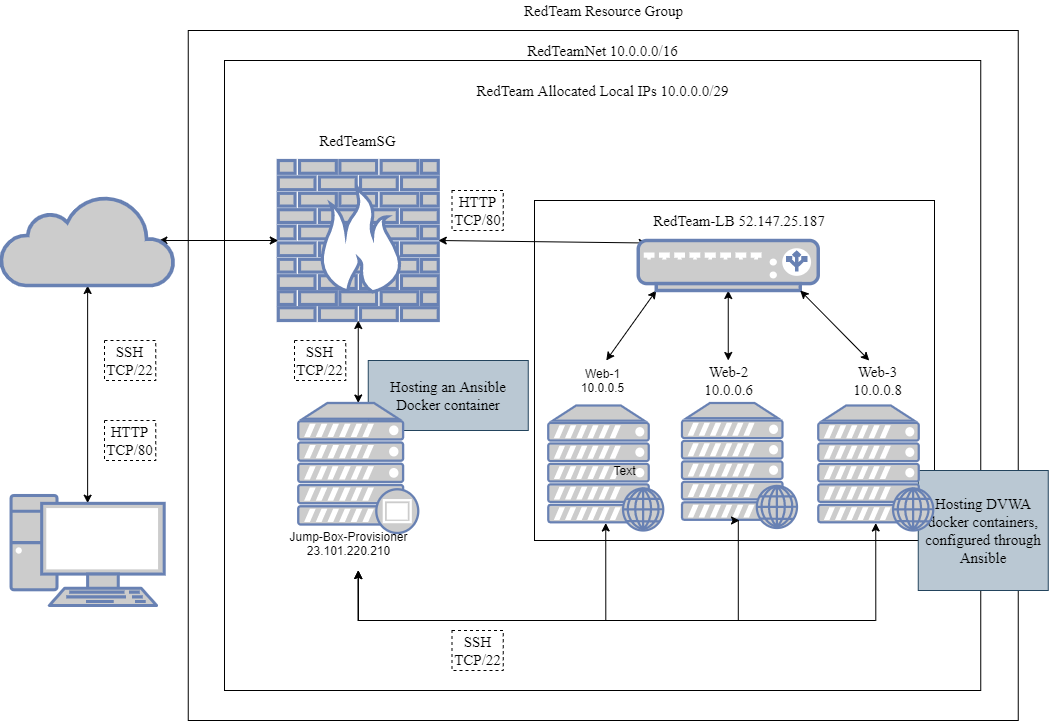

The diagram above was exported from draw.io. Its source (the exported page's mxGraphModel, read from the mxfile embedded in the PNG):
<mxGraphModel dx="720" dy="649" grid="1" gridSize="10" guides="1" tooltips="1" connect="1" arrows="1" fold="1" page="1" pageScale="1" pageWidth="1100" pageHeight="850" background="#ffffff" math="0" shadow="0">
  <root>
    <mxCell id="0" />
    <mxCell id="1" parent="0" />
    <mxCell id="WpkwkyCzeRa4HtrUkuCP-1" value="" style="rounded=0;whiteSpace=wrap;html=1;fillColor=none;" parent="1" vertex="1">
      <mxGeometry x="203.75" y="90" width="830" height="690" as="geometry" />
    </mxCell>
    <mxCell id="GQecZ_sLpfjgG5mh4htg-2" value="" style="rounded=0;whiteSpace=wrap;html=1;fillColor=none;" parent="1" vertex="1">
      <mxGeometry x="240" y="120" width="756.25" height="630" as="geometry" />
    </mxCell>
    <mxCell id="GQecZ_sLpfjgG5mh4htg-41" value="" style="rounded=0;whiteSpace=wrap;html=1;fontFamily=Fira Code Retina;fontSource=https%3A%2F%2Ffonts.googleapis.com%2Fcss%3Ffamily%3DFira%2BCode%2BRetina;fontSize=15;fillColor=none;" parent="1" vertex="1">
      <mxGeometry x="550" y="260" width="400" height="340" as="geometry" />
    </mxCell>
    <mxCell id="GQecZ_sLpfjgG5mh4htg-39" value="&lt;font face=&quot;Fira Code Retina&quot;&gt;&lt;span style=&quot;font-size: 15px&quot;&gt;Hosting DVWA docker containers, configured through Ansible&lt;/span&gt;&lt;/font&gt;" style="text;html=1;align=center;verticalAlign=middle;whiteSpace=wrap;rounded=0;fillColor=#bac8d3;strokeColor=#23445d;" parent="1" vertex="1">
      <mxGeometry x="933.75" y="530" width="130" height="120" as="geometry" />
    </mxCell>
    <mxCell id="GQecZ_sLpfjgG5mh4htg-38" value="&lt;font face=&quot;Fira Code Retina&quot;&gt;&lt;span style=&quot;font-size: 15px&quot;&gt;Hosting an Ansible Docker container&lt;/span&gt;&lt;/font&gt;" style="text;html=1;align=center;verticalAlign=middle;whiteSpace=wrap;rounded=0;fillColor=#bac8d3;strokeColor=#23445d;" parent="1" vertex="1">
      <mxGeometry x="383.75" y="420" width="160" height="70" as="geometry" />
    </mxCell>
    <mxCell id="GQecZ_sLpfjgG5mh4htg-3" value="&lt;div style=&quot;text-align: justify ; font-size: 15px&quot;&gt;&lt;span style=&quot;font-size: 15px&quot;&gt;RedTeam Resource Group&lt;/span&gt;&lt;/div&gt;" style="text;html=1;strokeColor=none;fillColor=none;align=center;verticalAlign=middle;whiteSpace=wrap;rounded=0;fontSize=15;fontFamily=Fira Code Retina;fontSource=https%3A%2F%2Ffonts.googleapis.com%2Fcss%3Ffamily%3DFira%2BCode%2BRetina;" parent="1" vertex="1">
      <mxGeometry x="467.5" y="60" width="302.5" height="20" as="geometry" />
    </mxCell>
    <mxCell id="GQecZ_sLpfjgG5mh4htg-4" value="&lt;font data-font-src=&quot;https://fonts.googleapis.com/css?family=Fira+Code+Retina&quot; style=&quot;font-size: 15px&quot;&gt;RedTeamNet 10.0.0.0/16&lt;/font&gt;" style="text;html=1;strokeColor=none;fillColor=none;align=center;verticalAlign=middle;whiteSpace=wrap;rounded=0;fontSize=15;fontFamily=Fira Code Retina;fontSource=https%3A%2F%2Ffonts.googleapis.com%2Fcss%3Ffamily%3DFira%2BCode%2BRetina;" parent="1" vertex="1">
      <mxGeometry x="486.25" y="100" width="265" height="20" as="geometry" />
    </mxCell>
    <mxCell id="GQecZ_sLpfjgG5mh4htg-6" value="&lt;font data-font-src=&quot;https://fonts.googleapis.com/css?family=Fira+Code+Retina&quot; style=&quot;font-size: 15px&quot;&gt;RedTeam Allocated Local IPs 10.0.0.0/29&lt;/font&gt;" style="text;html=1;strokeColor=none;fillColor=none;align=center;verticalAlign=middle;whiteSpace=wrap;rounded=0;fontSize=15;fontFamily=Fira Code Retina;fontSource=https%3A%2F%2Ffonts.googleapis.com%2Fcss%3Ffamily%3DFira%2BCode%2BRetina;" parent="1" vertex="1">
      <mxGeometry x="491.25" y="140" width="255" height="20" as="geometry" />
    </mxCell>
    <mxCell id="GQecZ_sLpfjgG5mh4htg-25" style="edgeStyle=none;rounded=0;orthogonalLoop=1;jettySize=auto;html=1;exitX=1;exitY=0.5;exitDx=0;exitDy=0;exitPerimeter=0;entryX=0.05;entryY=0.05;entryDx=0;entryDy=0;entryPerimeter=0;startArrow=classic;startFill=1;endArrow=classic;endFill=1;" parent="1" source="GQecZ_sLpfjgG5mh4htg-7" target="GQecZ_sLpfjgG5mh4htg-8" edge="1">
      <mxGeometry relative="1" as="geometry" />
    </mxCell>
    <mxCell id="GQecZ_sLpfjgG5mh4htg-30" style="edgeStyle=none;rounded=0;orthogonalLoop=1;jettySize=auto;html=1;exitX=0.5;exitY=1;exitDx=0;exitDy=0;exitPerimeter=0;startArrow=classic;startFill=1;endArrow=classic;endFill=1;" parent="1" source="GQecZ_sLpfjgG5mh4htg-7" target="GQecZ_sLpfjgG5mh4htg-29" edge="1">
      <mxGeometry relative="1" as="geometry" />
    </mxCell>
    <mxCell id="GQecZ_sLpfjgG5mh4htg-7" value="" style="fontColor=#0066CC;verticalAlign=top;verticalLabelPosition=bottom;labelPosition=center;align=center;html=1;outlineConnect=0;fillColor=#CCCCCC;strokeColor=#6881B3;gradientColor=none;gradientDirection=north;strokeWidth=2;shape=mxgraph.networks.firewall;" parent="1" vertex="1">
      <mxGeometry x="293.75" y="220" width="160" height="160" as="geometry" />
    </mxCell>
    <mxCell id="GQecZ_sLpfjgG5mh4htg-22" style="rounded=0;orthogonalLoop=1;jettySize=auto;html=1;exitX=0.5;exitY=1;exitDx=0;exitDy=0;exitPerimeter=0;verticalAlign=bottom;endArrow=classic;endFill=1;startArrow=classic;startFill=1;" parent="1" source="GQecZ_sLpfjgG5mh4htg-8" edge="1">
      <mxGeometry relative="1" as="geometry">
        <mxPoint x="743.75" y="420" as="targetPoint" />
      </mxGeometry>
    </mxCell>
    <mxCell id="GQecZ_sLpfjgG5mh4htg-23" style="rounded=0;orthogonalLoop=1;jettySize=auto;html=1;exitX=0.1;exitY=1;exitDx=0;exitDy=0;exitPerimeter=0;verticalAlign=bottom;endArrow=classic;endFill=1;startArrow=classic;startFill=1;" parent="1" source="GQecZ_sLpfjgG5mh4htg-8" edge="1">
      <mxGeometry relative="1" as="geometry">
        <mxPoint x="621.75" y="420" as="targetPoint" />
      </mxGeometry>
    </mxCell>
    <mxCell id="GQecZ_sLpfjgG5mh4htg-8" value="" style="fontColor=#0066CC;verticalAlign=top;verticalLabelPosition=bottom;labelPosition=center;align=center;html=1;outlineConnect=0;fillColor=#CCCCCC;strokeColor=#6881B3;gradientColor=none;gradientDirection=north;strokeWidth=2;shape=mxgraph.networks.load_balancer;" parent="1" vertex="1">
      <mxGeometry x="653.75" y="300" width="180" height="50" as="geometry" />
    </mxCell>
    <mxCell id="GQecZ_sLpfjgG5mh4htg-15" value="" style="fontColor=#0066CC;verticalAlign=top;verticalLabelPosition=bottom;labelPosition=center;align=center;html=1;outlineConnect=0;fillColor=#CCCCCC;strokeColor=#6881B3;gradientColor=none;gradientDirection=north;strokeWidth=2;shape=mxgraph.networks.web_server;" parent="1" vertex="1">
      <mxGeometry x="697.5" y="462.5" width="115" height="125" as="geometry" />
    </mxCell>
    <mxCell id="GQecZ_sLpfjgG5mh4htg-34" style="edgeStyle=orthogonalEdgeStyle;rounded=0;orthogonalLoop=1;jettySize=auto;html=1;exitX=0.5;exitY=0.94;exitDx=0;exitDy=0;exitPerimeter=0;startArrow=classic;startFill=1;endArrow=classic;endFill=1;" parent="1" source="GQecZ_sLpfjgG5mh4htg-16" edge="1">
      <mxGeometry relative="1" as="geometry">
        <mxPoint x="373.75" y="630" as="targetPoint" />
        <Array as="points">
          <mxPoint x="890.75" y="680" />
          <mxPoint x="373.75" y="680" />
        </Array>
      </mxGeometry>
    </mxCell>
    <mxCell id="GQecZ_sLpfjgG5mh4htg-16" value="" style="fontColor=#0066CC;verticalAlign=top;verticalLabelPosition=bottom;labelPosition=center;align=center;html=1;outlineConnect=0;fillColor=#CCCCCC;strokeColor=#6881B3;gradientColor=none;gradientDirection=north;strokeWidth=2;shape=mxgraph.networks.web_server;" parent="1" vertex="1">
      <mxGeometry x="833.75" y="465" width="115" height="125" as="geometry" />
    </mxCell>
    <mxCell id="GQecZ_sLpfjgG5mh4htg-35" style="edgeStyle=orthogonalEdgeStyle;rounded=0;orthogonalLoop=1;jettySize=auto;html=1;exitX=0.5;exitY=0.94;exitDx=0;exitDy=0;exitPerimeter=0;startArrow=classic;startFill=1;endArrow=classic;endFill=1;" parent="1" source="GQecZ_sLpfjgG5mh4htg-17" edge="1">
      <mxGeometry relative="1" as="geometry">
        <mxPoint x="373.75" y="630" as="targetPoint" />
        <Array as="points">
          <mxPoint x="620.75" y="680" />
          <mxPoint x="373.75" y="680" />
        </Array>
      </mxGeometry>
    </mxCell>
    <mxCell id="GQecZ_sLpfjgG5mh4htg-17" value="" style="fontColor=#0066CC;verticalAlign=top;verticalLabelPosition=bottom;labelPosition=center;align=center;html=1;outlineConnect=0;fillColor=#CCCCCC;strokeColor=#6881B3;gradientColor=none;gradientDirection=north;strokeWidth=2;shape=mxgraph.networks.web_server;" parent="1" vertex="1">
      <mxGeometry x="563.75" y="465" width="115" height="125" as="geometry" />
    </mxCell>
    <mxCell id="GQecZ_sLpfjgG5mh4htg-20" value="&lt;font face=&quot;Fira Code Retina&quot; data-font-src=&quot;https://fonts.googleapis.com/css?family=Fira+Code+Retina&quot; style=&quot;font-size: 15px&quot;&gt;Web-2&lt;br&gt;10.0.0.6&lt;br&gt;&lt;/font&gt;" style="text;html=1;strokeColor=none;fillColor=none;align=center;verticalAlign=middle;whiteSpace=wrap;rounded=0;" parent="1" vertex="1">
      <mxGeometry x="618.75" y="430" width="251.25" height="20" as="geometry" />
    </mxCell>
    <mxCell id="GQecZ_sLpfjgG5mh4htg-21" value="&lt;font face=&quot;Fira Code Retina&quot; data-font-src=&quot;https://fonts.googleapis.com/css?family=Fira+Code+Retina&quot; style=&quot;font-size: 15px&quot;&gt;Web-3&lt;br&gt;10.0.0.8&lt;br&gt;&lt;/font&gt;" style="text;html=1;strokeColor=none;fillColor=none;align=center;verticalAlign=middle;whiteSpace=wrap;rounded=0;" parent="1" vertex="1">
      <mxGeometry x="766.25" y="430" width="255" height="20" as="geometry" />
    </mxCell>
    <mxCell id="GQecZ_sLpfjgG5mh4htg-26" value="&lt;font face=&quot;Fira Code Retina&quot; data-font-src=&quot;https://fonts.googleapis.com/css?family=Fira+Code+Retina&quot; style=&quot;font-size: 15px&quot;&gt;RedTeamSG&lt;/font&gt;" style="text;html=1;strokeColor=none;fillColor=none;align=center;verticalAlign=middle;whiteSpace=wrap;rounded=0;" parent="1" vertex="1">
      <mxGeometry x="246.25" y="190" width="255" height="20" as="geometry" />
    </mxCell>
    <mxCell id="GQecZ_sLpfjgG5mh4htg-27" value="&lt;font face=&quot;Fira Code Retina&quot; data-font-src=&quot;https://fonts.googleapis.com/css?family=Fira+Code+Retina&quot;&gt;&lt;font style=&quot;font-size: 15px&quot;&gt;RedTeam-LB 52.147.25.187&lt;/font&gt;&lt;br&gt;&lt;/font&gt;" style="text;html=1;strokeColor=none;fillColor=none;align=center;verticalAlign=middle;whiteSpace=wrap;rounded=0;" parent="1" vertex="1">
      <mxGeometry x="616.25" y="270" width="277.5" height="20" as="geometry" />
    </mxCell>
    <mxCell id="GQecZ_sLpfjgG5mh4htg-32" style="edgeStyle=orthogonalEdgeStyle;rounded=0;orthogonalLoop=1;jettySize=auto;html=1;entryX=0.5;entryY=0.94;entryDx=0;entryDy=0;entryPerimeter=0;startArrow=classic;startFill=1;endArrow=classic;endFill=1;" parent="1" target="GQecZ_sLpfjgG5mh4htg-15" edge="1">
      <mxGeometry relative="1" as="geometry">
        <mxPoint x="373.75" y="630" as="sourcePoint" />
        <Array as="points">
          <mxPoint x="373.75" y="680" />
          <mxPoint x="753.75" y="680" />
        </Array>
      </mxGeometry>
    </mxCell>
    <mxCell id="GQecZ_sLpfjgG5mh4htg-29" value="" style="fontColor=#0066CC;verticalAlign=top;verticalLabelPosition=bottom;labelPosition=center;align=center;html=1;outlineConnect=0;fillColor=#CCCCCC;strokeColor=#6881B3;gradientColor=none;gradientDirection=north;strokeWidth=2;shape=mxgraph.networks.proxy_server;" parent="1" vertex="1">
      <mxGeometry x="313.75" y="462.5" width="120" height="130" as="geometry" />
    </mxCell>
    <mxCell id="GQecZ_sLpfjgG5mh4htg-37" style="rounded=0;orthogonalLoop=1;jettySize=auto;html=1;exitX=0.9;exitY=1;exitDx=0;exitDy=0;exitPerimeter=0;verticalAlign=bottom;endArrow=classic;endFill=1;startArrow=classic;startFill=1;" parent="1" source="GQecZ_sLpfjgG5mh4htg-8" edge="1">
      <mxGeometry relative="1" as="geometry">
        <mxPoint x="884.75" y="420" as="targetPoint" />
      </mxGeometry>
    </mxCell>
    <mxCell id="GQecZ_sLpfjgG5mh4htg-50" style="edgeStyle=orthogonalEdgeStyle;rounded=0;orthogonalLoop=1;jettySize=auto;html=1;exitX=0.91;exitY=0.5;exitDx=0;exitDy=0;exitPerimeter=0;entryX=0;entryY=0.5;entryDx=0;entryDy=0;entryPerimeter=0;startArrow=classic;startFill=1;endArrow=classic;endFill=1;fontFamily=Fira Code Retina;fontSource=https%3A%2F%2Ffonts.googleapis.com%2Fcss%3Ffamily%3DFira%2BCode%2BRetina;fontSize=15;" parent="1" source="GQecZ_sLpfjgG5mh4htg-40" target="GQecZ_sLpfjgG5mh4htg-7" edge="1">
      <mxGeometry relative="1" as="geometry" />
    </mxCell>
    <mxCell id="GQecZ_sLpfjgG5mh4htg-53" style="edgeStyle=orthogonalEdgeStyle;rounded=0;orthogonalLoop=1;jettySize=auto;html=1;exitX=0.5;exitY=1;exitDx=0;exitDy=0;exitPerimeter=0;entryX=0.5;entryY=0.07;entryDx=0;entryDy=0;entryPerimeter=0;startArrow=classic;startFill=1;endArrow=classic;endFill=1;fontFamily=Fira Code Retina;fontSource=https%3A%2F%2Ffonts.googleapis.com%2Fcss%3Ffamily%3DFira%2BCode%2BRetina;fontSize=15;" parent="1" source="GQecZ_sLpfjgG5mh4htg-40" target="GQecZ_sLpfjgG5mh4htg-52" edge="1">
      <mxGeometry relative="1" as="geometry" />
    </mxCell>
    <mxCell id="GQecZ_sLpfjgG5mh4htg-40" value="" style="html=1;outlineConnect=0;fillColor=#CCCCCC;strokeColor=#6881B3;gradientColor=none;gradientDirection=north;strokeWidth=2;shape=mxgraph.networks.cloud;fontColor=#ffffff;" parent="1" vertex="1">
      <mxGeometry x="16.25" y="255" width="173.75" height="90" as="geometry" />
    </mxCell>
    <mxCell id="GQecZ_sLpfjgG5mh4htg-43" value="HTTP&lt;br&gt;TCP/80" style="text;html=1;fillColor=none;align=center;verticalAlign=middle;whiteSpace=wrap;rounded=0;fontSize=15;fontFamily=Fira Code Retina;fontSource=https%3A%2F%2Ffonts.googleapis.com%2Fcss%3Ffamily%3DFira%2BCode%2BRetina;strokeColor=#000000;dashed=1;" parent="1" vertex="1">
      <mxGeometry x="467.5" y="250" width="51.25" height="40" as="geometry" />
    </mxCell>
    <mxCell id="GQecZ_sLpfjgG5mh4htg-46" value="SSH&lt;br&gt;TCP/22" style="text;html=1;fillColor=none;align=center;verticalAlign=middle;whiteSpace=wrap;rounded=0;fontSize=15;fontFamily=Fira Code Retina;fontSource=https%3A%2F%2Ffonts.googleapis.com%2Fcss%3Ffamily%3DFira%2BCode%2BRetina;strokeColor=#000000;dashed=1;" parent="1" vertex="1">
      <mxGeometry x="310" y="400" width="51.25" height="40" as="geometry" />
    </mxCell>
    <mxCell id="GQecZ_sLpfjgG5mh4htg-47" value="SSH&lt;br&gt;TCP/22" style="text;html=1;fillColor=none;align=center;verticalAlign=middle;whiteSpace=wrap;rounded=0;fontSize=15;fontFamily=Fira Code Retina;fontSource=https%3A%2F%2Ffonts.googleapis.com%2Fcss%3Ffamily%3DFira%2BCode%2BRetina;strokeColor=#000000;dashed=1;" parent="1" vertex="1">
      <mxGeometry x="467.5" y="690" width="51.25" height="40" as="geometry" />
    </mxCell>
    <mxCell id="GQecZ_sLpfjgG5mh4htg-52" value="" style="fontColor=#0066CC;verticalAlign=top;verticalLabelPosition=bottom;labelPosition=center;align=center;html=1;outlineConnect=0;fillColor=#CCCCCC;strokeColor=#6881B3;gradientColor=none;gradientDirection=north;strokeWidth=2;shape=mxgraph.networks.pc;" parent="1" vertex="1">
      <mxGeometry x="26.56" y="555" width="153.13" height="110" as="geometry" />
    </mxCell>
    <mxCell id="GQecZ_sLpfjgG5mh4htg-54" value="SSH&lt;br&gt;TCP/22" style="text;html=1;fillColor=none;align=center;verticalAlign=middle;whiteSpace=wrap;rounded=0;fontSize=15;fontFamily=Fira Code Retina;fontSource=https%3A%2F%2Ffonts.googleapis.com%2Fcss%3Ffamily%3DFira%2BCode%2BRetina;strokeColor=#000000;dashed=1;" parent="1" vertex="1">
      <mxGeometry x="120" y="400" width="51.25" height="40" as="geometry" />
    </mxCell>
    <mxCell id="GQecZ_sLpfjgG5mh4htg-56" value="HTTP&lt;br&gt;TCP/80" style="text;html=1;fillColor=none;align=center;verticalAlign=middle;whiteSpace=wrap;rounded=0;fontSize=15;fontFamily=Fira Code Retina;fontSource=https%3A%2F%2Ffonts.googleapis.com%2Fcss%3Ffamily%3DFira%2BCode%2BRetina;strokeColor=#000000;dashed=1;" parent="1" vertex="1">
      <mxGeometry x="120" y="480" width="51.25" height="40" as="geometry" />
    </mxCell>
    <mxCell id="Mu4r4VSTkqJZasheNt6z-2" value="Jump-Box-Provisioner&lt;br&gt;23.101.220.210" style="text;html=1;resizable=0;autosize=1;align=center;verticalAlign=middle;points=[];fillColor=none;strokeColor=none;rounded=0;" vertex="1" parent="1">
      <mxGeometry x="298.75" y="587.5" width="130" height="30" as="geometry" />
    </mxCell>
    <mxCell id="Mu4r4VSTkqJZasheNt6z-3" value="Text" style="text;html=1;resizable=0;autosize=1;align=center;verticalAlign=middle;points=[];fillColor=none;strokeColor=none;rounded=0;" vertex="1" parent="1">
      <mxGeometry x="620" y="520" width="40" height="20" as="geometry" />
    </mxCell>
    <mxCell id="Mu4r4VSTkqJZasheNt6z-4" value="Web-1&lt;br&gt;10.0.0.5" style="text;html=1;resizable=0;autosize=1;align=center;verticalAlign=middle;points=[];fillColor=none;strokeColor=none;rounded=0;" vertex="1" parent="1">
      <mxGeometry x="588.13" y="425" width="60" height="30" as="geometry" />
    </mxCell>
  </root>
</mxGraphModel>